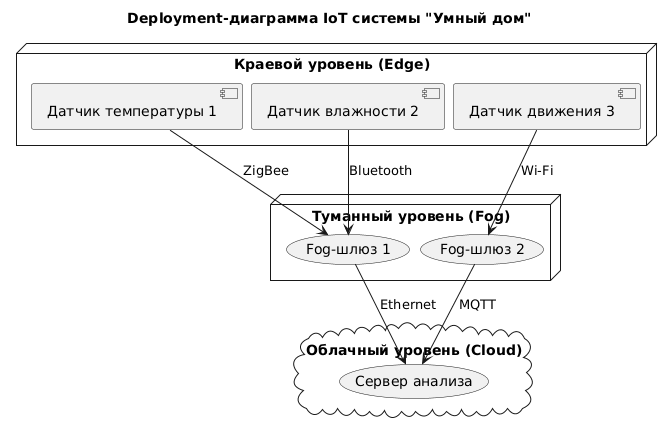

The diagram above was rendered by PlantUML. Its source (embedded in the PNG):
@startuml
skinparam shadowing false
skinparam defaultFontName Arial
skinparam nodesep 10
skinparam ranksep 20

title Deployment-диаграмма IoT системы "Умный дом"

node "Краевой уровень (Edge)" as edge_layer {
    [Датчик температуры 1]
    [Датчик влажности 2]
    [Датчик движения 3]
}

node "Туманный уровень (Fog)" as fog_layer {
    (Fog-шлюз 1)
    (Fog-шлюз 2)
}

cloud "Облачный уровень (Cloud)" as cloud_layer {
    (Сервер анализа)
}

[Датчик температуры 1] --> (Fog-шлюз 1) : ZigBee
[Датчик влажности 2] --> (Fog-шлюз 1) : Bluetooth
[Датчик движения 3] --> (Fog-шлюз 2) : Wi-Fi
(Fog-шлюз 1) --> (Сервер анализа) : Ethernet
(Fog-шлюз 2) --> (Сервер анализа) : MQTT
@enduml